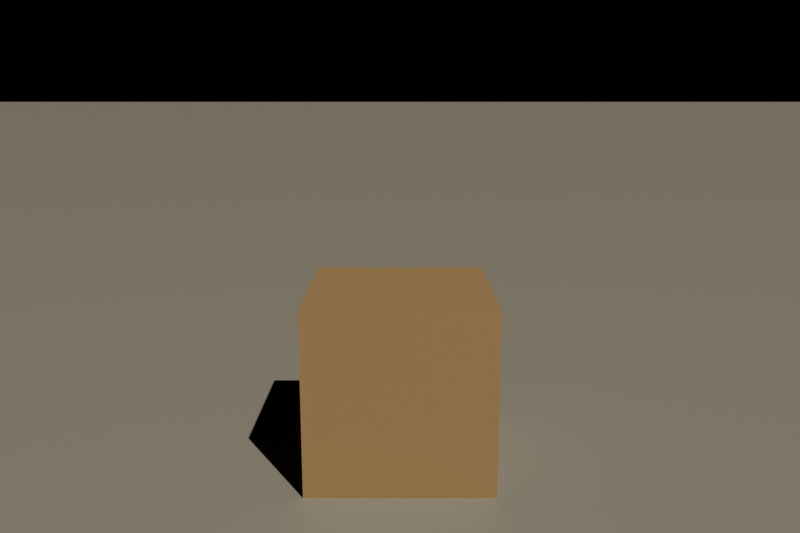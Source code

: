 # Source: prop-far.blend  (saved by Blender 5.2.45; exported with 4.5.12 LTS)
import bpy
from mathutils import Matrix  # noqa: F401  (used for matrix-valued properties, if any)

bpy.ops.wm.read_factory_settings(use_empty=True)
scene = bpy.context.scene
scene.name = 'Scene'

# ---- materials (node trees are filled in below, after node groups)
mat_ground_colour = bpy.data.materials.new('ground colour')
mat_crate_colour = bpy.data.materials.new('crate colour')

# ---- material node trees
mat_ground_colour.use_nodes = True; mat_ground_colour.node_tree.nodes.clear()
_N = mat_ground_colour.node_tree.nodes; _L = mat_ground_colour.node_tree.links
n0 = _N.new('ShaderNodeBsdfPrincipled'); n0.name = 'Principled BSDF'; n0.location = (-200, 100)
n0.inputs[0].default_value = (0.3, 0.27, 0.2, 1.0)
n0.inputs[10].default_value = 0.005
n1 = _N.new('ShaderNodeOutputMaterial'); n1.name = 'Material Output'; n1.location = (200, 100)
_L.new(n0.outputs[0], n1.inputs[0])
n1.is_active_output = True
mat_crate_colour.use_nodes = True; mat_crate_colour.node_tree.nodes.clear()
_N = mat_crate_colour.node_tree.nodes; _L = mat_crate_colour.node_tree.links
n0 = _N.new('ShaderNodeBsdfPrincipled'); n0.name = 'Principled BSDF'; n0.location = (-200, 100)
n0.inputs[0].default_value = (0.4, 0.25, 0.1, 1.0)
n0.inputs[10].default_value = 0.005
n1 = _N.new('ShaderNodeOutputMaterial'); n1.name = 'Material Output'; n1.location = (200, 100)
_L.new(n0.outputs[0], n1.inputs[0])
n1.is_active_output = True

# ---- cameras
cam_view_crate = bpy.data.cameras.new('View crate')
cam_view_crate.lens = 35.0

# ---- lights
light_sun = bpy.data.lights.new('Sun', 'SUN')
light_sun.energy = 3.0

# ---- meshes
me_ground = bpy.data.meshes.new('Ground')
me_ground.from_pydata([(-2000.0, -2000.0, 0.0), (2000.0, -2000.0, 0.0), (2000.0, 2000.0, 0.0), (-2000.0, 2000.0, 0.0)], [], [(0, 1, 2, 3)])
me_ground.materials.append(mat_ground_colour)
me_ground.update()
me_crate = bpy.data.meshes.new('Crate')
me_crate.from_pydata([(-0.3, -0.3, -0.3), (-0.3, -0.3, 0.3), (-0.3, 0.3, -0.3), (-0.3, 0.3, 0.3), (0.3, -0.3, -0.3), (0.3, -0.3, 0.3), (0.3, 0.3, -0.3), (0.3, 0.3, 0.3)], [], [(0, 1, 3, 2), (2, 3, 7, 6), (6, 7, 5, 4), (4, 5, 1, 0), (2, 6, 4, 0), (7, 3, 1, 5)])
me_crate.materials.append(mat_crate_colour)
me_crate.update()

# ---- objects
ob_ground = bpy.data.objects.new('Ground', me_ground)
ob_crate = bpy.data.objects.new('Crate', me_crate)
ob_sun = bpy.data.objects.new('Sun', light_sun)
ob_view_crate = bpy.data.objects.new('View crate', cam_view_crate)

# ---- transforms, parenting, visibility, modifiers, constraints
ob_ground.location = (0.0, 0.0, 0.0)
ob_crate.location = (0.0, 0.0, 0.3)
ob_sun.location = (0.0, 0.0, 0.0)
ob_sun.rotation_euler = (0.6981, 0.0, 0.5236)
ob_view_crate.location = (0.0, -2.5, 1.2)
ob_view_crate.rotation_euler = (1.361, 0.0, 0.0)

# ---- collection membership
scene.collection.objects.link(ob_ground)
scene.collection.objects.link(ob_crate)
scene.collection.objects.link(ob_sun)
scene.collection.objects.link(ob_view_crate)

# ---- scene / render settings (as saved in the file)
scene.camera = ob_view_crate
scene.frame_start = 1; scene.frame_end = 250; scene.frame_set(1)
scene.render.engine = 'BLENDER_EEVEE_NEXT'
scene.render.resolution_x = 1200
scene.render.resolution_y = 800
scene.render.bake_bias = 0.0
scene.render.bake_samples = 0
scene.render.compositor_device = 'GPU'
scene.eevee.use_volume_custom_range = False
scene.eevee.fast_gi_thickness_near = 0.1
scene.eevee.fast_gi_thickness_far = 0.0
scene.eevee.ray_tracing_options.screen_trace_thickness = 0.1
bpy.context.view_layer.update()
